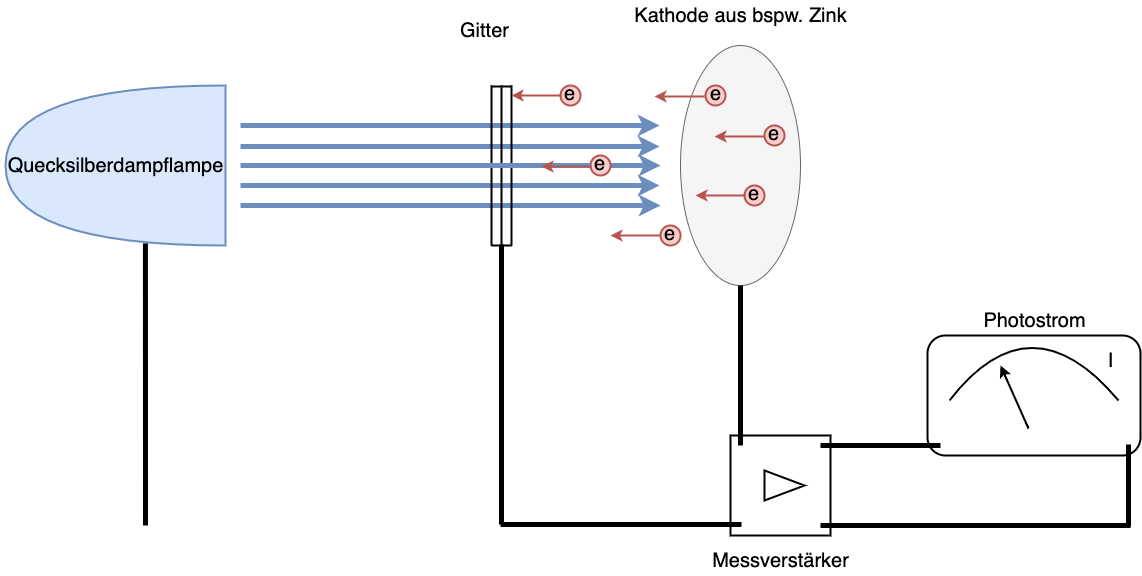

The diagram above was exported from draw.io. Its source (the exported page's mxGraphModel, read from the mxfile embedded in the PNG):
<mxGraphModel dx="1845" dy="679" grid="1" gridSize="10" guides="1" tooltips="1" connect="1" arrows="1" fold="1" page="1" pageScale="1" pageWidth="827" pageHeight="1169" math="0" shadow="0">
  <root>
    <mxCell id="0" />
    <mxCell id="1" parent="0" />
    <mxCell id="sjt0f1bOM0gkXxi3abXn-24" value="Gitter" style="text;html=1;resizable=0;autosize=1;align=center;verticalAlign=middle;points=[];fillColor=none;strokeColor=none;rounded=0;fontSize=20;" vertex="1" parent="1">
      <mxGeometry x="354" y="50" width="60" height="30" as="geometry" />
    </mxCell>
    <mxCell id="sjt0f1bOM0gkXxi3abXn-2" value="" style="ellipse;whiteSpace=wrap;html=1;fillColor=#f5f5f5;fontColor=#333333;strokeColor=#666666;" vertex="1" parent="1">
      <mxGeometry x="580" y="80" width="120" height="240" as="geometry" />
    </mxCell>
    <mxCell id="sjt0f1bOM0gkXxi3abXn-3" value="Kathode aus bspw. Zink" style="text;html=1;resizable=0;autosize=1;align=center;verticalAlign=middle;points=[];fillColor=none;strokeColor=none;rounded=0;fontSize=20;" vertex="1" parent="1">
      <mxGeometry x="525" y="35" width="230" height="30" as="geometry" />
    </mxCell>
    <mxCell id="sjt0f1bOM0gkXxi3abXn-13" value="" style="shape=or;whiteSpace=wrap;html=1;fontSize=20;rotation=-180;strokeWidth=2;fillColor=#dae8fc;strokeColor=#6c8ebf;" vertex="1" parent="1">
      <mxGeometry x="-95" y="120" width="220" height="160" as="geometry" />
    </mxCell>
    <mxCell id="sjt0f1bOM0gkXxi3abXn-14" value="Quecksilberdampflampe" style="text;html=1;resizable=0;autosize=1;align=center;verticalAlign=middle;points=[];fillColor=none;strokeColor=none;rounded=0;fontSize=20;" vertex="1" parent="1">
      <mxGeometry x="-100" y="185" width="230" height="30" as="geometry" />
    </mxCell>
    <mxCell id="sjt0f1bOM0gkXxi3abXn-15" value="" style="endArrow=classic;html=1;fontSize=20;strokeWidth=5;curved=1;fillColor=#dae8fc;strokeColor=#6c8ebf;startArrow=none;" edge="1" parent="1" source="sjt0f1bOM0gkXxi3abXn-49">
      <mxGeometry width="50" height="50" relative="1" as="geometry">
        <mxPoint x="140" y="200" as="sourcePoint" />
        <mxPoint x="560" y="200" as="targetPoint" />
      </mxGeometry>
    </mxCell>
    <mxCell id="sjt0f1bOM0gkXxi3abXn-16" value="" style="endArrow=classic;html=1;fontSize=20;strokeWidth=5;curved=1;fillColor=#dae8fc;strokeColor=#6c8ebf;" edge="1" parent="1">
      <mxGeometry width="50" height="50" relative="1" as="geometry">
        <mxPoint x="140" y="220" as="sourcePoint" />
        <mxPoint x="559" y="220" as="targetPoint" />
      </mxGeometry>
    </mxCell>
    <mxCell id="sjt0f1bOM0gkXxi3abXn-17" value="" style="endArrow=classic;html=1;fontSize=20;strokeWidth=5;curved=1;fillColor=#dae8fc;strokeColor=#6c8ebf;" edge="1" parent="1">
      <mxGeometry width="50" height="50" relative="1" as="geometry">
        <mxPoint x="140" y="240" as="sourcePoint" />
        <mxPoint x="560" y="240" as="targetPoint" />
      </mxGeometry>
    </mxCell>
    <mxCell id="sjt0f1bOM0gkXxi3abXn-18" value="" style="endArrow=classic;html=1;fontSize=20;strokeWidth=5;curved=1;fillColor=#dae8fc;strokeColor=#6c8ebf;" edge="1" parent="1">
      <mxGeometry width="50" height="50" relative="1" as="geometry">
        <mxPoint x="140" y="181" as="sourcePoint" />
        <mxPoint x="559" y="181" as="targetPoint" />
      </mxGeometry>
    </mxCell>
    <mxCell id="sjt0f1bOM0gkXxi3abXn-19" value="" style="endArrow=classic;html=1;fontSize=20;strokeWidth=5;curved=1;fillColor=#dae8fc;strokeColor=#6c8ebf;" edge="1" parent="1">
      <mxGeometry width="50" height="50" relative="1" as="geometry">
        <mxPoint x="140" y="160" as="sourcePoint" />
        <mxPoint x="559" y="160" as="targetPoint" />
      </mxGeometry>
    </mxCell>
    <mxCell id="sjt0f1bOM0gkXxi3abXn-20" value="" style="endArrow=none;html=1;rounded=0;fontSize=20;entryX=0.364;entryY=0.013;entryDx=0;entryDy=0;strokeWidth=5;entryPerimeter=0;" edge="1" parent="1" target="sjt0f1bOM0gkXxi3abXn-13">
      <mxGeometry width="50" height="50" relative="1" as="geometry">
        <mxPoint x="45" y="560" as="sourcePoint" />
        <mxPoint x="45" y="276" as="targetPoint" />
      </mxGeometry>
    </mxCell>
    <mxCell id="sjt0f1bOM0gkXxi3abXn-21" value="" style="endArrow=none;html=1;fontSize=20;strokeWidth=2;curved=1;" edge="1" parent="1">
      <mxGeometry width="50" height="50" relative="1" as="geometry">
        <mxPoint x="401" y="280" as="sourcePoint" />
        <mxPoint x="401" y="120" as="targetPoint" />
      </mxGeometry>
    </mxCell>
    <mxCell id="sjt0f1bOM0gkXxi3abXn-22" value="" style="endArrow=none;html=1;fontSize=20;strokeWidth=2;curved=1;" edge="1" parent="1">
      <mxGeometry width="50" height="50" relative="1" as="geometry">
        <mxPoint x="411" y="280" as="sourcePoint" />
        <mxPoint x="411" y="120" as="targetPoint" />
      </mxGeometry>
    </mxCell>
    <mxCell id="sjt0f1bOM0gkXxi3abXn-23" value="" style="endArrow=none;html=1;fontSize=20;strokeWidth=2;curved=1;" edge="1" parent="1">
      <mxGeometry width="50" height="50" relative="1" as="geometry">
        <mxPoint x="391" y="280" as="sourcePoint" />
        <mxPoint x="391" y="120" as="targetPoint" />
      </mxGeometry>
    </mxCell>
    <mxCell id="sjt0f1bOM0gkXxi3abXn-28" value="" style="endArrow=none;html=1;fontSize=20;strokeWidth=2;curved=1;" edge="1" parent="1">
      <mxGeometry width="50" height="50" relative="1" as="geometry">
        <mxPoint x="391" y="121" as="sourcePoint" />
        <mxPoint x="411" y="121" as="targetPoint" />
      </mxGeometry>
    </mxCell>
    <mxCell id="sjt0f1bOM0gkXxi3abXn-29" value="" style="endArrow=none;html=1;fontSize=20;strokeWidth=2;curved=1;" edge="1" parent="1">
      <mxGeometry width="50" height="50" relative="1" as="geometry">
        <mxPoint x="391" y="280" as="sourcePoint" />
        <mxPoint x="411" y="280" as="targetPoint" />
      </mxGeometry>
    </mxCell>
    <mxCell id="sjt0f1bOM0gkXxi3abXn-30" value="" style="whiteSpace=wrap;html=1;aspect=fixed;fontSize=20;strokeWidth=2;" vertex="1" parent="1">
      <mxGeometry x="630" y="470" width="100" height="100" as="geometry" />
    </mxCell>
    <mxCell id="sjt0f1bOM0gkXxi3abXn-31" value="" style="triangle;whiteSpace=wrap;html=1;fontSize=20;strokeWidth=2;" vertex="1" parent="1">
      <mxGeometry x="664" y="505" width="40" height="30" as="geometry" />
    </mxCell>
    <mxCell id="sjt0f1bOM0gkXxi3abXn-4" value="" style="endArrow=none;html=1;rounded=0;fontSize=20;entryX=0.5;entryY=1;entryDx=0;entryDy=0;strokeWidth=5;" edge="1" parent="1" target="sjt0f1bOM0gkXxi3abXn-2">
      <mxGeometry width="50" height="50" relative="1" as="geometry">
        <mxPoint x="640" y="480" as="sourcePoint" />
        <mxPoint x="440" y="320" as="targetPoint" />
      </mxGeometry>
    </mxCell>
    <mxCell id="sjt0f1bOM0gkXxi3abXn-32" value="" style="endArrow=none;html=1;rounded=0;fontSize=20;strokeWidth=5;" edge="1" parent="1">
      <mxGeometry width="50" height="50" relative="1" as="geometry">
        <mxPoint x="400" y="559" as="sourcePoint" />
        <mxPoint x="641" y="559" as="targetPoint" />
      </mxGeometry>
    </mxCell>
    <mxCell id="sjt0f1bOM0gkXxi3abXn-33" value="" style="rounded=1;whiteSpace=wrap;html=1;fontSize=20;strokeWidth=2;" vertex="1" parent="1">
      <mxGeometry x="827" y="370" width="213" height="120" as="geometry" />
    </mxCell>
    <mxCell id="sjt0f1bOM0gkXxi3abXn-34" value="" style="endArrow=none;html=1;rounded=0;fontSize=20;strokeWidth=5;" edge="1" parent="1">
      <mxGeometry width="50" height="50" relative="1" as="geometry">
        <mxPoint x="720" y="480" as="sourcePoint" />
        <mxPoint x="840" y="480" as="targetPoint" />
      </mxGeometry>
    </mxCell>
    <mxCell id="sjt0f1bOM0gkXxi3abXn-35" value="" style="endArrow=none;html=1;rounded=0;fontSize=20;strokeWidth=5;" edge="1" parent="1">
      <mxGeometry width="50" height="50" relative="1" as="geometry">
        <mxPoint x="720" y="560" as="sourcePoint" />
        <mxPoint x="1030" y="560" as="targetPoint" />
      </mxGeometry>
    </mxCell>
    <mxCell id="sjt0f1bOM0gkXxi3abXn-36" value="" style="endArrow=none;html=1;rounded=0;fontSize=20;strokeWidth=5;" edge="1" parent="1">
      <mxGeometry width="50" height="50" relative="1" as="geometry">
        <mxPoint x="1028" y="479" as="sourcePoint" />
        <mxPoint x="1028" y="561" as="targetPoint" />
      </mxGeometry>
    </mxCell>
    <mxCell id="sjt0f1bOM0gkXxi3abXn-37" value="" style="endArrow=none;html=1;fontSize=20;strokeWidth=2;curved=1;" edge="1" parent="1">
      <mxGeometry width="50" height="50" relative="1" as="geometry">
        <mxPoint x="849" y="435" as="sourcePoint" />
        <mxPoint x="1018" y="435" as="targetPoint" />
        <Array as="points">
          <mxPoint x="930" y="330" />
        </Array>
      </mxGeometry>
    </mxCell>
    <mxCell id="sjt0f1bOM0gkXxi3abXn-38" value="" style="endArrow=classic;html=1;fontSize=20;strokeWidth=2;curved=1;" edge="1" parent="1">
      <mxGeometry width="50" height="50" relative="1" as="geometry">
        <mxPoint x="928" y="463" as="sourcePoint" />
        <mxPoint x="900" y="400" as="targetPoint" />
      </mxGeometry>
    </mxCell>
    <mxCell id="sjt0f1bOM0gkXxi3abXn-39" value="I" style="text;html=1;resizable=0;autosize=1;align=center;verticalAlign=middle;points=[];fillColor=none;strokeColor=none;rounded=0;fontSize=20;" vertex="1" parent="1">
      <mxGeometry x="1000" y="380" width="20" height="30" as="geometry" />
    </mxCell>
    <mxCell id="sjt0f1bOM0gkXxi3abXn-40" value="Messverstärker" style="text;html=1;resizable=0;autosize=1;align=center;verticalAlign=middle;points=[];fillColor=none;strokeColor=none;rounded=0;fontSize=20;" vertex="1" parent="1">
      <mxGeometry x="605" y="580" width="150" height="30" as="geometry" />
    </mxCell>
    <mxCell id="sjt0f1bOM0gkXxi3abXn-41" value="Photostrom" style="text;html=1;resizable=0;autosize=1;align=center;verticalAlign=middle;points=[];fillColor=none;strokeColor=none;rounded=0;fontSize=20;" vertex="1" parent="1">
      <mxGeometry x="873.5" y="340" width="120" height="30" as="geometry" />
    </mxCell>
    <mxCell id="sjt0f1bOM0gkXxi3abXn-43" value="" style="endArrow=none;html=1;rounded=0;fontSize=20;strokeWidth=5;" edge="1" parent="1">
      <mxGeometry width="50" height="50" relative="1" as="geometry">
        <mxPoint x="401" y="279" as="sourcePoint" />
        <mxPoint x="401" y="559" as="targetPoint" />
      </mxGeometry>
    </mxCell>
    <mxCell id="sjt0f1bOM0gkXxi3abXn-45" value="" style="ellipse;whiteSpace=wrap;html=1;aspect=fixed;fontSize=20;strokeWidth=2;fillColor=#f8cecc;strokeColor=#b85450;" vertex="1" parent="1">
      <mxGeometry x="605" y="120" width="20" height="20" as="geometry" />
    </mxCell>
    <mxCell id="sjt0f1bOM0gkXxi3abXn-46" value="" style="ellipse;whiteSpace=wrap;html=1;aspect=fixed;fontSize=20;strokeWidth=2;fillColor=#f8cecc;strokeColor=#b85450;" vertex="1" parent="1">
      <mxGeometry x="644" y="220" width="20" height="20" as="geometry" />
    </mxCell>
    <mxCell id="sjt0f1bOM0gkXxi3abXn-47" value="" style="ellipse;whiteSpace=wrap;html=1;aspect=fixed;fontSize=20;strokeWidth=2;fillColor=#f8cecc;strokeColor=#b85450;" vertex="1" parent="1">
      <mxGeometry x="560" y="260" width="20" height="20" as="geometry" />
    </mxCell>
    <mxCell id="sjt0f1bOM0gkXxi3abXn-48" value="" style="ellipse;whiteSpace=wrap;html=1;aspect=fixed;fontSize=20;strokeWidth=2;fillColor=#f8cecc;strokeColor=#b85450;" vertex="1" parent="1">
      <mxGeometry x="460" y="120" width="20" height="20" as="geometry" />
    </mxCell>
    <mxCell id="sjt0f1bOM0gkXxi3abXn-49" value="" style="ellipse;whiteSpace=wrap;html=1;aspect=fixed;fontSize=20;strokeWidth=2;fillColor=#f8cecc;strokeColor=#b85450;" vertex="1" parent="1">
      <mxGeometry x="490" y="190" width="20" height="20" as="geometry" />
    </mxCell>
    <mxCell id="sjt0f1bOM0gkXxi3abXn-50" value="" style="endArrow=none;html=1;fontSize=20;strokeWidth=5;curved=1;fillColor=#dae8fc;strokeColor=#6c8ebf;" edge="1" parent="1" target="sjt0f1bOM0gkXxi3abXn-49">
      <mxGeometry width="50" height="50" relative="1" as="geometry">
        <mxPoint x="140" y="200" as="sourcePoint" />
        <mxPoint x="560" y="200" as="targetPoint" />
      </mxGeometry>
    </mxCell>
    <mxCell id="sjt0f1bOM0gkXxi3abXn-51" value="" style="ellipse;whiteSpace=wrap;html=1;aspect=fixed;fontSize=20;strokeWidth=2;fillColor=#f8cecc;strokeColor=#b85450;" vertex="1" parent="1">
      <mxGeometry x="664" y="160" width="20" height="20" as="geometry" />
    </mxCell>
    <mxCell id="sjt0f1bOM0gkXxi3abXn-52" value="" style="endArrow=classic;html=1;fontSize=20;strokeWidth=2;curved=1;fillColor=#f8cecc;strokeColor=#b85450;exitX=0;exitY=0.5;exitDx=0;exitDy=0;" edge="1" parent="1" source="sjt0f1bOM0gkXxi3abXn-47">
      <mxGeometry width="50" height="50" relative="1" as="geometry">
        <mxPoint x="580" y="380" as="sourcePoint" />
        <mxPoint x="510" y="270" as="targetPoint" />
      </mxGeometry>
    </mxCell>
    <mxCell id="sjt0f1bOM0gkXxi3abXn-53" value="" style="endArrow=classic;html=1;fontSize=20;strokeWidth=2;curved=1;fillColor=#f8cecc;strokeColor=#b85450;exitX=0;exitY=0.5;exitDx=0;exitDy=0;" edge="1" parent="1">
      <mxGeometry width="50" height="50" relative="1" as="geometry">
        <mxPoint x="491" y="201" as="sourcePoint" />
        <mxPoint x="441" y="201" as="targetPoint" />
      </mxGeometry>
    </mxCell>
    <mxCell id="sjt0f1bOM0gkXxi3abXn-54" value="" style="endArrow=classic;html=1;fontSize=20;strokeWidth=2;curved=1;fillColor=#f8cecc;strokeColor=#b85450;exitX=0;exitY=0.5;exitDx=0;exitDy=0;" edge="1" parent="1">
      <mxGeometry width="50" height="50" relative="1" as="geometry">
        <mxPoint x="461" y="130" as="sourcePoint" />
        <mxPoint x="411" y="130" as="targetPoint" />
      </mxGeometry>
    </mxCell>
    <mxCell id="sjt0f1bOM0gkXxi3abXn-55" value="" style="endArrow=classic;html=1;fontSize=20;strokeWidth=2;curved=1;fillColor=#f8cecc;strokeColor=#b85450;exitX=0;exitY=0.5;exitDx=0;exitDy=0;" edge="1" parent="1">
      <mxGeometry width="50" height="50" relative="1" as="geometry">
        <mxPoint x="604" y="131" as="sourcePoint" />
        <mxPoint x="554" y="131" as="targetPoint" />
      </mxGeometry>
    </mxCell>
    <mxCell id="sjt0f1bOM0gkXxi3abXn-56" value="" style="endArrow=classic;html=1;fontSize=20;strokeWidth=2;curved=1;fillColor=#f8cecc;strokeColor=#b85450;exitX=0;exitY=0.5;exitDx=0;exitDy=0;" edge="1" parent="1">
      <mxGeometry width="50" height="50" relative="1" as="geometry">
        <mxPoint x="664" y="171" as="sourcePoint" />
        <mxPoint x="614" y="171" as="targetPoint" />
      </mxGeometry>
    </mxCell>
    <mxCell id="sjt0f1bOM0gkXxi3abXn-57" value="" style="endArrow=classic;html=1;fontSize=20;strokeWidth=2;curved=1;fillColor=#f8cecc;strokeColor=#b85450;exitX=0;exitY=0.5;exitDx=0;exitDy=0;" edge="1" parent="1">
      <mxGeometry width="50" height="50" relative="1" as="geometry">
        <mxPoint x="645" y="230" as="sourcePoint" />
        <mxPoint x="595" y="230" as="targetPoint" />
      </mxGeometry>
    </mxCell>
    <mxCell id="sjt0f1bOM0gkXxi3abXn-58" value="e" style="text;html=1;resizable=0;autosize=1;align=center;verticalAlign=middle;points=[];fillColor=none;strokeColor=none;rounded=0;fontSize=20;" vertex="1" parent="1">
      <mxGeometry x="454" y="113" width="30" height="30" as="geometry" />
    </mxCell>
    <mxCell id="sjt0f1bOM0gkXxi3abXn-59" value="e" style="text;html=1;resizable=0;autosize=1;align=center;verticalAlign=middle;points=[];fillColor=none;strokeColor=none;rounded=0;fontSize=20;" vertex="1" parent="1">
      <mxGeometry x="484" y="183" width="30" height="30" as="geometry" />
    </mxCell>
    <mxCell id="sjt0f1bOM0gkXxi3abXn-60" value="e" style="text;html=1;resizable=0;autosize=1;align=center;verticalAlign=middle;points=[];fillColor=none;strokeColor=none;rounded=0;fontSize=20;" vertex="1" parent="1">
      <mxGeometry x="554" y="253" width="30" height="30" as="geometry" />
    </mxCell>
    <mxCell id="sjt0f1bOM0gkXxi3abXn-61" value="e" style="text;html=1;resizable=0;autosize=1;align=center;verticalAlign=middle;points=[];fillColor=none;strokeColor=none;rounded=0;fontSize=20;" vertex="1" parent="1">
      <mxGeometry x="638" y="213" width="30" height="30" as="geometry" />
    </mxCell>
    <mxCell id="sjt0f1bOM0gkXxi3abXn-62" value="e" style="text;html=1;resizable=0;autosize=1;align=center;verticalAlign=middle;points=[];fillColor=none;strokeColor=none;rounded=0;fontSize=20;" vertex="1" parent="1">
      <mxGeometry x="658" y="153" width="30" height="30" as="geometry" />
    </mxCell>
    <mxCell id="sjt0f1bOM0gkXxi3abXn-63" value="e" style="text;html=1;resizable=0;autosize=1;align=center;verticalAlign=middle;points=[];fillColor=none;strokeColor=none;rounded=0;fontSize=20;" vertex="1" parent="1">
      <mxGeometry x="600" y="113" width="30" height="30" as="geometry" />
    </mxCell>
  </root>
</mxGraphModel>